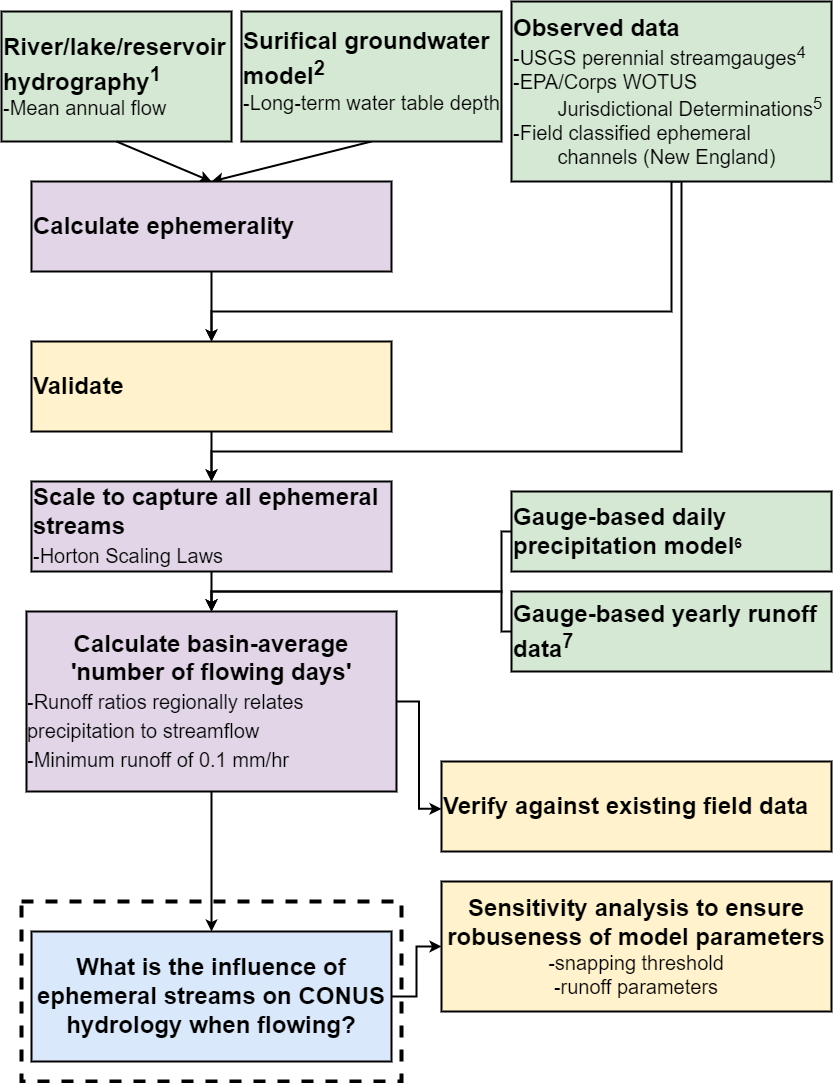

The diagram above was exported from draw.io. Its source (the exported page's mxGraphModel, read from the mxfile embedded in the PNG):
<mxGraphModel dx="2031" dy="1236" grid="1" gridSize="10" guides="1" tooltips="1" connect="1" arrows="1" fold="1" page="1" pageScale="1" pageWidth="850" pageHeight="1100" math="0" shadow="0">
  <root>
    <mxCell id="0" />
    <mxCell id="1" parent="0" />
    <mxCell id="GAgp2lGwTjoxuqxvStRf-5" style="rounded=0;orthogonalLoop=1;jettySize=auto;html=1;exitX=0.5;exitY=1;exitDx=0;exitDy=0;strokeWidth=2;entryX=0.5;entryY=0;entryDx=0;entryDy=0;" parent="1" source="bA_Qfa28NUKsnwbfBqmp-8" target="k_lvs-XO9ULkj5RudRTR-15" edge="1">
      <mxGeometry relative="1" as="geometry">
        <mxPoint x="385" y="290.0000000000002" as="sourcePoint" />
        <mxPoint x="219.99500000000012" y="190" as="targetPoint" />
      </mxGeometry>
    </mxCell>
    <mxCell id="bA_Qfa28NUKsnwbfBqmp-1" value="&lt;font style=&quot;font-size: 24px&quot;&gt;&lt;b&gt;River/lake/reservoir hydrography&lt;sup&gt;1&lt;/sup&gt;&lt;br&gt;&lt;/b&gt;&lt;/font&gt;&lt;font style=&quot;font-size: 20px&quot;&gt;-Mean annual flow&lt;br&gt;&lt;/font&gt;" style="rounded=0;whiteSpace=wrap;html=1;align=left;fillColor=#d5e8d4;strokeColor=#000000;strokeWidth=2;" parent="1" vertex="1">
      <mxGeometry x="10" y="20" width="230" height="130" as="geometry" />
    </mxCell>
    <mxCell id="bA_Qfa28NUKsnwbfBqmp-3" style="rounded=0;orthogonalLoop=1;jettySize=auto;html=1;exitX=0.5;exitY=1;exitDx=0;exitDy=0;strokeWidth=2;entryX=0.5;entryY=0;entryDx=0;entryDy=0;" parent="1" source="bA_Qfa28NUKsnwbfBqmp-1" target="k_lvs-XO9ULkj5RudRTR-15" edge="1">
      <mxGeometry relative="1" as="geometry">
        <mxPoint x="395" y="170" as="sourcePoint" />
        <mxPoint x="219.99500000000012" y="190" as="targetPoint" />
      </mxGeometry>
    </mxCell>
    <mxCell id="F9Go_E0bVxoqcmGsn-Wj-4" style="edgeStyle=orthogonalEdgeStyle;rounded=0;orthogonalLoop=1;jettySize=auto;html=1;exitX=0.5;exitY=1;exitDx=0;exitDy=0;entryX=0.5;entryY=0;entryDx=0;entryDy=0;fontSize=20;strokeWidth=2;" parent="1" source="GAgp2lGwTjoxuqxvStRf-1" target="k_lvs-XO9ULkj5RudRTR-16" edge="1">
      <mxGeometry relative="1" as="geometry">
        <Array as="points">
          <mxPoint x="680" y="320" />
          <mxPoint x="220" y="320" />
        </Array>
        <mxPoint x="220" y="350" as="targetPoint" />
      </mxGeometry>
    </mxCell>
    <mxCell id="F9Go_E0bVxoqcmGsn-Wj-9" style="edgeStyle=orthogonalEdgeStyle;rounded=0;orthogonalLoop=1;jettySize=auto;html=1;exitX=0.5;exitY=1;exitDx=0;exitDy=0;entryX=0.5;entryY=0;entryDx=0;entryDy=0;fontSize=20;strokeWidth=2;" parent="1" source="GAgp2lGwTjoxuqxvStRf-1" target="F9Go_E0bVxoqcmGsn-Wj-5" edge="1">
      <mxGeometry relative="1" as="geometry">
        <Array as="points">
          <mxPoint x="690" y="460" />
          <mxPoint x="220" y="460" />
        </Array>
      </mxGeometry>
    </mxCell>
    <mxCell id="GAgp2lGwTjoxuqxvStRf-1" value="&lt;b&gt;&lt;span style=&quot;font-size: 24px&quot;&gt;Observed data&lt;br&gt;&lt;/span&gt;&lt;/b&gt;&lt;span style=&quot;font-size: 20px&quot;&gt;-USGS perennial streamgauges&lt;sup&gt;4&lt;/sup&gt;&lt;br&gt;&lt;/span&gt;&lt;font style=&quot;font-size: 20px&quot;&gt;-EPA/Corps WOTUS &lt;span style=&quot;white-space: pre;&quot;&gt;&#09;&lt;/span&gt;Jurisdictional Determinations&lt;sup&gt;5&lt;/sup&gt;&lt;br&gt;-Field classified ephemeral &lt;span style=&quot;white-space: pre;&quot;&gt;&#09;&lt;/span&gt;channels (New England)&lt;br&gt;&lt;/font&gt;" style="rounded=0;whiteSpace=wrap;html=1;align=left;fillColor=#d5e8d4;strokeColor=#000000;strokeWidth=2;" parent="1" vertex="1">
      <mxGeometry x="520" y="10" width="320" height="180" as="geometry" />
    </mxCell>
    <mxCell id="bA_Qfa28NUKsnwbfBqmp-8" value="&lt;font style=&quot;font-size: 24px&quot;&gt;&lt;b&gt;Surifical groundwater model&lt;sup&gt;2&lt;br&gt;&lt;/sup&gt;&lt;/b&gt;&lt;sup&gt;-Long-term water table depth&lt;br&gt;&lt;/sup&gt;&lt;/font&gt;" style="rounded=0;whiteSpace=wrap;html=1;align=left;fillColor=#d5e8d4;strokeColor=#000000;strokeWidth=2;" parent="1" vertex="1">
      <mxGeometry x="250" y="20" width="260" height="130" as="geometry" />
    </mxCell>
    <mxCell id="bA_Qfa28NUKsnwbfBqmp-10" style="edgeStyle=none;rounded=0;orthogonalLoop=1;jettySize=auto;html=1;entryX=0.5;entryY=0;entryDx=0;entryDy=0;fontSize=24;strokeWidth=2;" parent="1" edge="1">
      <mxGeometry relative="1" as="geometry">
        <mxPoint x="227.8150000000005" y="409.9999999999998" as="sourcePoint" />
        <mxPoint x="227.8150000000005" y="409.9999999999998" as="targetPoint" />
      </mxGeometry>
    </mxCell>
    <mxCell id="bA_Qfa28NUKsnwbfBqmp-13" style="rounded=0;orthogonalLoop=1;jettySize=auto;html=1;exitX=0.5;exitY=1;exitDx=0;exitDy=0;fontSize=24;strokeWidth=2;entryX=0.5;entryY=0;entryDx=0;entryDy=0;" parent="1" source="k_lvs-XO9ULkj5RudRTR-15" target="k_lvs-XO9ULkj5RudRTR-16" edge="1">
      <mxGeometry relative="1" as="geometry">
        <mxPoint x="220" y="350" as="targetPoint" />
        <mxPoint x="219.99500000000012" y="280" as="sourcePoint" />
      </mxGeometry>
    </mxCell>
    <mxCell id="F9Go_E0bVxoqcmGsn-Wj-13" style="edgeStyle=orthogonalEdgeStyle;rounded=0;orthogonalLoop=1;jettySize=auto;html=1;exitX=0;exitY=0.5;exitDx=0;exitDy=0;entryX=0.5;entryY=0;entryDx=0;entryDy=0;fontSize=20;strokeWidth=2;" parent="1" source="F9Go_E0bVxoqcmGsn-Wj-1" edge="1">
      <mxGeometry relative="1" as="geometry">
        <Array as="points">
          <mxPoint x="510" y="540" />
          <mxPoint x="510" y="600" />
          <mxPoint x="220" y="600" />
        </Array>
        <mxPoint x="219.99" y="620" as="targetPoint" />
      </mxGeometry>
    </mxCell>
    <mxCell id="F9Go_E0bVxoqcmGsn-Wj-1" value="&lt;font&gt;&lt;b&gt;&lt;span style=&quot;font-size: 24px&quot;&gt;Gauge-based daily precipitation model&lt;/span&gt;&lt;span style=&quot;font-size: 16.6667px&quot;&gt;&lt;sup&gt;6&lt;/sup&gt;&lt;/span&gt;&lt;/b&gt;&lt;/font&gt;&lt;font style=&quot;font-size: 20px&quot;&gt;&lt;br&gt;&lt;/font&gt;" style="rounded=0;whiteSpace=wrap;html=1;align=left;fillColor=#d5e8d4;strokeColor=#000000;strokeWidth=2;" parent="1" vertex="1">
      <mxGeometry x="520" y="500" width="320" height="80" as="geometry" />
    </mxCell>
    <mxCell id="F9Go_E0bVxoqcmGsn-Wj-14" style="edgeStyle=orthogonalEdgeStyle;rounded=0;orthogonalLoop=1;jettySize=auto;html=1;exitX=0.5;exitY=1;exitDx=0;exitDy=0;entryX=0.5;entryY=0;entryDx=0;entryDy=0;fontSize=20;strokeWidth=2;" parent="1" source="F9Go_E0bVxoqcmGsn-Wj-5" edge="1">
      <mxGeometry relative="1" as="geometry">
        <mxPoint x="219.99" y="620" as="targetPoint" />
      </mxGeometry>
    </mxCell>
    <mxCell id="F9Go_E0bVxoqcmGsn-Wj-5" value="&lt;span style=&quot;font-size: 24px&quot;&gt;&lt;b&gt;Scale to capture all ephemeral streams&lt;br&gt;&lt;/b&gt;&lt;/span&gt;&lt;span style=&quot;font-size: 20px&quot;&gt;-Horton Scaling Laws&lt;/span&gt;&lt;span style=&quot;font-size: 24px&quot;&gt;&lt;b&gt;&lt;br&gt;&lt;/b&gt;&lt;/span&gt;" style="shape=rectangle;perimeter=parallelogramPerimeter;whiteSpace=wrap;html=1;fixedSize=1;fillColor=#e1d5e7;strokeColor=#000000;align=left;strokeWidth=2;" parent="1" vertex="1">
      <mxGeometry x="39.99" y="490" width="360" height="90" as="geometry" />
    </mxCell>
    <mxCell id="F9Go_E0bVxoqcmGsn-Wj-6" style="rounded=0;orthogonalLoop=1;jettySize=auto;html=1;exitX=0.5;exitY=1;exitDx=0;exitDy=0;fontSize=24;strokeWidth=2;entryX=0.5;entryY=0;entryDx=0;entryDy=0;" parent="1" source="k_lvs-XO9ULkj5RudRTR-16" target="F9Go_E0bVxoqcmGsn-Wj-5" edge="1">
      <mxGeometry relative="1" as="geometry">
        <mxPoint x="220" y="440" as="sourcePoint" />
        <mxPoint x="230" y="359.9999999999998" as="targetPoint" />
      </mxGeometry>
    </mxCell>
    <mxCell id="k_lvs-XO9ULkj5RudRTR-9" style="edgeStyle=orthogonalEdgeStyle;rounded=0;orthogonalLoop=1;jettySize=auto;html=1;exitX=0.5;exitY=1;exitDx=0;exitDy=0;fontSize=20;strokeWidth=2;" edge="1" parent="1" source="k_lvs-XO9ULkj5RudRTR-13">
      <mxGeometry relative="1" as="geometry">
        <mxPoint x="219.99" y="770" as="sourcePoint" />
        <mxPoint x="220" y="940" as="targetPoint" />
      </mxGeometry>
    </mxCell>
    <mxCell id="F9Go_E0bVxoqcmGsn-Wj-16" style="edgeStyle=orthogonalEdgeStyle;rounded=0;orthogonalLoop=1;jettySize=auto;html=1;exitX=0;exitY=0.5;exitDx=0;exitDy=0;entryX=0.5;entryY=0;entryDx=0;entryDy=0;fontSize=20;strokeWidth=2;" parent="1" source="F9Go_E0bVxoqcmGsn-Wj-15" edge="1">
      <mxGeometry relative="1" as="geometry">
        <Array as="points">
          <mxPoint x="510" y="640" />
          <mxPoint x="510" y="600" />
          <mxPoint x="220" y="600" />
        </Array>
        <mxPoint x="219.99" y="620" as="targetPoint" />
      </mxGeometry>
    </mxCell>
    <mxCell id="F9Go_E0bVxoqcmGsn-Wj-15" value="&lt;font&gt;&lt;span style=&quot;font-size: 24px&quot;&gt;&lt;b&gt;Gauge-based yearly runoff data&lt;sup&gt;7&lt;/sup&gt;&lt;/b&gt;&lt;/span&gt;&lt;br&gt;&lt;/font&gt;" style="rounded=0;whiteSpace=wrap;html=1;align=left;fillColor=#d5e8d4;strokeColor=#000000;strokeWidth=2;" parent="1" vertex="1">
      <mxGeometry x="520" y="600" width="320" height="80" as="geometry" />
    </mxCell>
    <mxCell id="k_lvs-XO9ULkj5RudRTR-5" value="&lt;span style=&quot;text-align: left; font-size: 24px;&quot;&gt;&lt;b&gt;Sensitivity analysis to ensure robuseness of model parameters&lt;br&gt;&lt;/b&gt;&lt;/span&gt;&lt;font style=&quot;text-align: left;&quot;&gt;-snapping threshold&lt;br&gt;-runoff parameters&lt;/font&gt;" style="rounded=0;whiteSpace=wrap;html=1;fontSize=20;fillColor=#fff2cc;strokeColor=#000000;strokeWidth=2;" vertex="1" parent="1">
      <mxGeometry x="450" y="890" width="390" height="130" as="geometry" />
    </mxCell>
    <mxCell id="k_lvs-XO9ULkj5RudRTR-12" style="edgeStyle=orthogonalEdgeStyle;rounded=0;orthogonalLoop=1;jettySize=auto;html=1;exitX=1;exitY=0.5;exitDx=0;exitDy=0;entryX=0;entryY=0.5;entryDx=0;entryDy=0;fontSize=20;strokeWidth=2;" edge="1" parent="1" source="k_lvs-XO9ULkj5RudRTR-11" target="k_lvs-XO9ULkj5RudRTR-5">
      <mxGeometry relative="1" as="geometry" />
    </mxCell>
    <mxCell id="k_lvs-XO9ULkj5RudRTR-11" value="&lt;b style=&quot;font-size: 24px; text-align: left;&quot;&gt;What is the influence of ephemeral streams on CONUS hydrology when flowing?&lt;/b&gt;" style="rounded=0;whiteSpace=wrap;html=1;fontSize=20;strokeColor=#000000;strokeWidth=2;fillColor=#dae8fc;" vertex="1" parent="1">
      <mxGeometry x="40" y="940" width="360" height="130" as="geometry" />
    </mxCell>
    <mxCell id="k_lvs-XO9ULkj5RudRTR-14" style="edgeStyle=orthogonalEdgeStyle;rounded=0;orthogonalLoop=1;jettySize=auto;html=1;exitX=1;exitY=0.5;exitDx=0;exitDy=0;entryX=0;entryY=0.526;entryDx=0;entryDy=0;fontSize=20;strokeWidth=2;entryPerimeter=0;" edge="1" parent="1" source="k_lvs-XO9ULkj5RudRTR-13" target="k_lvs-XO9ULkj5RudRTR-17">
      <mxGeometry relative="1" as="geometry">
        <mxPoint x="440.72" y="818.96" as="targetPoint" />
      </mxGeometry>
    </mxCell>
    <mxCell id="k_lvs-XO9ULkj5RudRTR-13" value="&lt;span style=&quot;text-align: left; font-size: 24px;&quot;&gt;&lt;b&gt;Calculate basin-average 'number of flowing days'&lt;br&gt;&lt;div style=&quot;text-align: left;&quot;&gt;&lt;span style=&quot;background-color: initial; font-size: 20px; font-weight: normal; text-align: center;&quot;&gt;-Runoff ratios regionally relates precipitation to streamflow&lt;/span&gt;&lt;/div&gt;&lt;div style=&quot;text-align: left;&quot;&gt;&lt;span style=&quot;background-color: initial; font-size: 20px; font-weight: normal;&quot;&gt;-Minimum runoff of 0.1 mm/hr&lt;/span&gt;&lt;/div&gt;&lt;/b&gt;&lt;/span&gt;" style="rounded=0;whiteSpace=wrap;html=1;fontSize=20;strokeColor=#000000;strokeWidth=2;fillColor=#e1d5e7;" vertex="1" parent="1">
      <mxGeometry x="34.99" y="620" width="370" height="180" as="geometry" />
    </mxCell>
    <mxCell id="k_lvs-XO9ULkj5RudRTR-15" value="&lt;span style=&quot;font-size: 24px&quot;&gt;&lt;b&gt;Calculate ephemerality&lt;/b&gt;&lt;/span&gt;&lt;span style=&quot;font-size: 24px&quot;&gt;&lt;b&gt;&lt;br&gt;&lt;/b&gt;&lt;/span&gt;" style="shape=rectangle;perimeter=parallelogramPerimeter;whiteSpace=wrap;html=1;fixedSize=1;fillColor=#e1d5e7;strokeColor=#000000;align=left;strokeWidth=2;" vertex="1" parent="1">
      <mxGeometry x="39.989999999999995" y="190" width="360" height="90" as="geometry" />
    </mxCell>
    <mxCell id="k_lvs-XO9ULkj5RudRTR-16" value="&lt;span style=&quot;font-size: 24px&quot;&gt;&lt;b&gt;Validate&lt;/b&gt;&lt;/span&gt;&lt;span style=&quot;font-size: 24px&quot;&gt;&lt;b&gt;&lt;br&gt;&lt;/b&gt;&lt;/span&gt;" style="shape=rectangle;perimeter=parallelogramPerimeter;whiteSpace=wrap;html=1;fixedSize=1;fillColor=#fff2cc;strokeColor=#000000;align=left;strokeWidth=2;" vertex="1" parent="1">
      <mxGeometry x="39.989999999999995" y="350" width="360" height="90" as="geometry" />
    </mxCell>
    <mxCell id="k_lvs-XO9ULkj5RudRTR-17" value="&lt;span style=&quot;font-size: 24px&quot;&gt;&lt;b&gt;Verify against existing field data&lt;/b&gt;&lt;/span&gt;&lt;span style=&quot;font-size: 24px&quot;&gt;&lt;b&gt;&lt;br&gt;&lt;/b&gt;&lt;/span&gt;" style="shape=rectangle;perimeter=parallelogramPerimeter;whiteSpace=wrap;html=1;fixedSize=1;fillColor=#fff2cc;strokeColor=#000000;align=left;strokeWidth=2;" vertex="1" parent="1">
      <mxGeometry x="450" y="770" width="390" height="90" as="geometry" />
    </mxCell>
    <mxCell id="k_lvs-XO9ULkj5RudRTR-19" value="" style="rounded=0;whiteSpace=wrap;html=1;fontSize=20;strokeColor=#000000;strokeWidth=4;fillColor=none;dashed=1;" vertex="1" parent="1">
      <mxGeometry x="30" y="910" width="380" height="180" as="geometry" />
    </mxCell>
  </root>
</mxGraphModel>